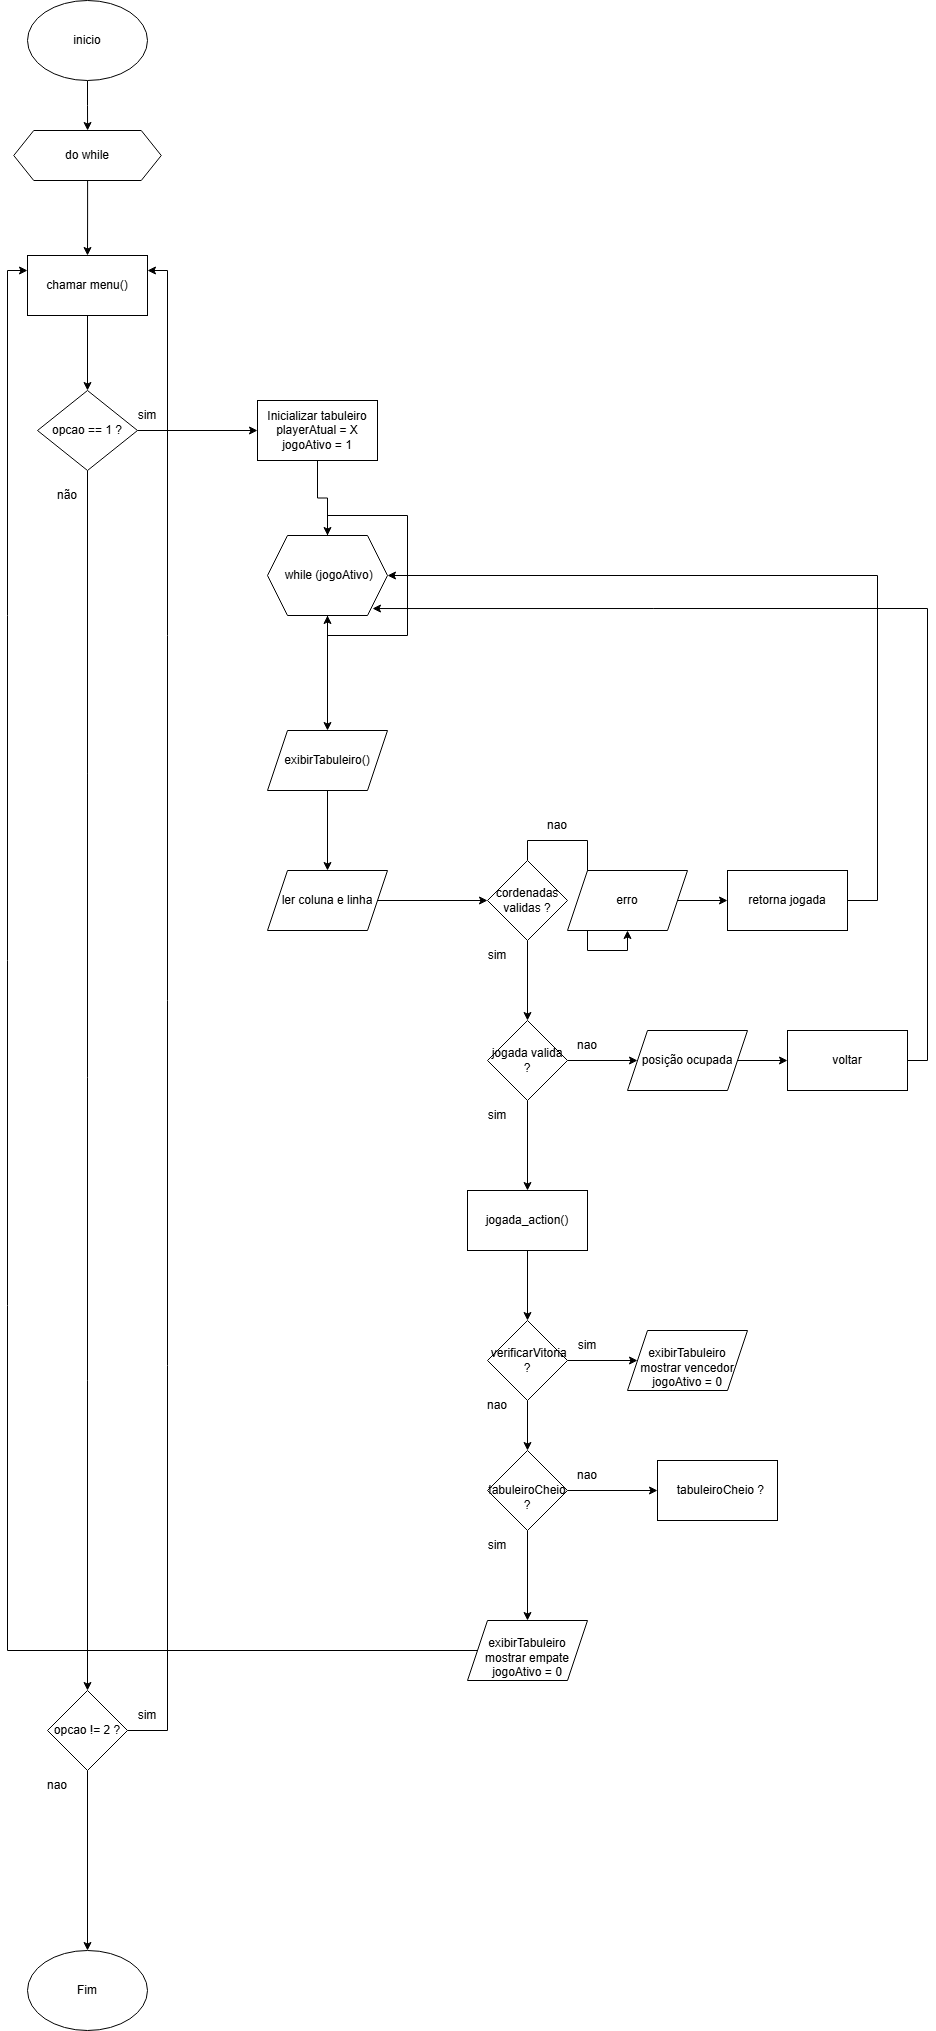

The diagram above was exported from draw.io. Its source (the exported page's mxGraphModel, read from the mxfile embedded in the PNG):
<mxGraphModel dx="2450" dy="763" grid="1" gridSize="10" guides="1" tooltips="1" connect="1" arrows="1" fold="1" page="1" pageScale="1" pageWidth="827" pageHeight="1169" math="0" shadow="0">
  <root>
    <mxCell id="0" />
    <mxCell id="1" parent="0" />
    <mxCell id="Dz4EzHNQlGEca5HW7TsD-21" edge="1" parent="1" source="Dz4EzHNQlGEca5HW7TsD-17" style="edgeStyle=orthogonalEdgeStyle;rounded=0;orthogonalLoop=1;jettySize=auto;html=1;" target="Dz4EzHNQlGEca5HW7TsD-20" value="">
      <mxGeometry relative="1" as="geometry" />
    </mxCell>
    <mxCell id="Dz4EzHNQlGEca5HW7TsD-17" parent="1" style="ellipse;whiteSpace=wrap;html=1;" value="inicio" vertex="1">
      <mxGeometry height="80" width="120" x="20" y="10" as="geometry" />
    </mxCell>
    <mxCell id="Dz4EzHNQlGEca5HW7TsD-23" edge="1" parent="1" source="Dz4EzHNQlGEca5HW7TsD-20" style="edgeStyle=orthogonalEdgeStyle;rounded=0;orthogonalLoop=1;jettySize=auto;html=1;" target="Dz4EzHNQlGEca5HW7TsD-22" value="">
      <mxGeometry relative="1" as="geometry" />
    </mxCell>
    <mxCell id="Dz4EzHNQlGEca5HW7TsD-20" parent="1" style="shape=hexagon;perimeter=hexagonPerimeter2;whiteSpace=wrap;html=1;fixedSize=1;" value="do while" vertex="1">
      <mxGeometry height="50" width="147.5" x="6.25" y="140" as="geometry" />
    </mxCell>
    <mxCell id="Dz4EzHNQlGEca5HW7TsD-25" edge="1" parent="1" source="Dz4EzHNQlGEca5HW7TsD-22" style="edgeStyle=orthogonalEdgeStyle;rounded=0;orthogonalLoop=1;jettySize=auto;html=1;" target="Dz4EzHNQlGEca5HW7TsD-24" value="">
      <mxGeometry relative="1" as="geometry" />
    </mxCell>
    <mxCell id="Dz4EzHNQlGEca5HW7TsD-22" parent="1" style="whiteSpace=wrap;html=1;" value="chamar menu()" vertex="1">
      <mxGeometry height="60" width="120" x="20" y="265" as="geometry" />
    </mxCell>
    <mxCell id="Dz4EzHNQlGEca5HW7TsD-27" edge="1" parent="1" source="Dz4EzHNQlGEca5HW7TsD-24" style="edgeStyle=orthogonalEdgeStyle;rounded=0;orthogonalLoop=1;jettySize=auto;html=1;" target="Dz4EzHNQlGEca5HW7TsD-26" value="">
      <mxGeometry relative="1" as="geometry" />
    </mxCell>
    <mxCell id="Dz4EzHNQlGEca5HW7TsD-66" edge="1" parent="1" source="Dz4EzHNQlGEca5HW7TsD-24" style="edgeStyle=orthogonalEdgeStyle;rounded=0;orthogonalLoop=1;jettySize=auto;html=1;" target="Dz4EzHNQlGEca5HW7TsD-67">
      <mxGeometry relative="1" as="geometry">
        <mxPoint x="80" y="1739.9999999999995" as="targetPoint" />
      </mxGeometry>
    </mxCell>
    <mxCell id="Dz4EzHNQlGEca5HW7TsD-24" parent="1" style="rhombus;whiteSpace=wrap;html=1;" value="opcao == 1 ?&lt;span style=&quot;color: rgba(0, 0, 0, 0); font-family: monospace; font-size: 0px; text-align: start; text-wrap-mode: nowrap;&quot;&gt; &lt;/span&gt;" vertex="1">
      <mxGeometry height="80" width="100" x="30" y="400" as="geometry" />
    </mxCell>
    <mxCell id="Dz4EzHNQlGEca5HW7TsD-29" edge="1" parent="1" source="Dz4EzHNQlGEca5HW7TsD-26" style="edgeStyle=orthogonalEdgeStyle;rounded=0;orthogonalLoop=1;jettySize=auto;html=1;" target="Dz4EzHNQlGEca5HW7TsD-28" value="">
      <mxGeometry relative="1" as="geometry" />
    </mxCell>
    <mxCell id="Dz4EzHNQlGEca5HW7TsD-26" parent="1" style="whiteSpace=wrap;html=1;" value="Inicializar tabuleiro&lt;br&gt;      playerAtual = X&lt;br&gt;      jogoAtivo = 1" vertex="1">
      <mxGeometry height="60" width="120" x="250" y="410" as="geometry" />
    </mxCell>
    <mxCell id="Dz4EzHNQlGEca5HW7TsD-33" edge="1" parent="1" source="Dz4EzHNQlGEca5HW7TsD-28" style="edgeStyle=orthogonalEdgeStyle;rounded=0;orthogonalLoop=1;jettySize=auto;html=1;" target="Dz4EzHNQlGEca5HW7TsD-34">
      <mxGeometry relative="1" as="geometry">
        <mxPoint x="320" y="730" as="targetPoint" />
      </mxGeometry>
    </mxCell>
    <mxCell id="Dz4EzHNQlGEca5HW7TsD-28" parent="1" style="shape=hexagon;perimeter=hexagonPerimeter2;whiteSpace=wrap;html=1;fixedSize=1;" value="&amp;nbsp;while (jogoAtivo)" vertex="1">
      <mxGeometry height="80" width="120" x="260" y="545" as="geometry" />
    </mxCell>
    <mxCell id="Dz4EzHNQlGEca5HW7TsD-30" edge="1" parent="1" source="Dz4EzHNQlGEca5HW7TsD-28" style="edgeStyle=orthogonalEdgeStyle;rounded=0;orthogonalLoop=1;jettySize=auto;html=1;exitX=0.5;exitY=0;exitDx=0;exitDy=0;" target="Dz4EzHNQlGEca5HW7TsD-28">
      <mxGeometry relative="1" as="geometry" />
    </mxCell>
    <mxCell id="Dz4EzHNQlGEca5HW7TsD-36" edge="1" parent="1" source="Dz4EzHNQlGEca5HW7TsD-34" style="edgeStyle=orthogonalEdgeStyle;rounded=0;orthogonalLoop=1;jettySize=auto;html=1;" target="Dz4EzHNQlGEca5HW7TsD-35" value="">
      <mxGeometry relative="1" as="geometry" />
    </mxCell>
    <mxCell id="Dz4EzHNQlGEca5HW7TsD-34" parent="1" style="shape=parallelogram;perimeter=parallelogramPerimeter;whiteSpace=wrap;html=1;fixedSize=1;" value="exibirTabuleiro()" vertex="1">
      <mxGeometry height="60" width="120" x="260" y="740" as="geometry" />
    </mxCell>
    <mxCell id="Dz4EzHNQlGEca5HW7TsD-38" edge="1" parent="1" source="Dz4EzHNQlGEca5HW7TsD-35" style="edgeStyle=orthogonalEdgeStyle;rounded=0;orthogonalLoop=1;jettySize=auto;html=1;" target="Dz4EzHNQlGEca5HW7TsD-37" value="">
      <mxGeometry relative="1" as="geometry" />
    </mxCell>
    <mxCell id="Dz4EzHNQlGEca5HW7TsD-35" parent="1" style="shape=parallelogram;perimeter=parallelogramPerimeter;whiteSpace=wrap;html=1;fixedSize=1;" value="ler coluna e linha" vertex="1">
      <mxGeometry height="60" width="120" x="260" y="880" as="geometry" />
    </mxCell>
    <mxCell id="Dz4EzHNQlGEca5HW7TsD-40" edge="1" parent="1" source="Dz4EzHNQlGEca5HW7TsD-37" style="edgeStyle=orthogonalEdgeStyle;rounded=0;orthogonalLoop=1;jettySize=auto;html=1;" target="Dz4EzHNQlGEca5HW7TsD-41" value="">
      <mxGeometry relative="1" as="geometry">
        <mxPoint x="620" y="910" as="targetPoint" />
      </mxGeometry>
    </mxCell>
    <mxCell id="Dz4EzHNQlGEca5HW7TsD-45" edge="1" parent="1" source="Dz4EzHNQlGEca5HW7TsD-37" style="edgeStyle=orthogonalEdgeStyle;rounded=0;orthogonalLoop=1;jettySize=auto;html=1;" target="Dz4EzHNQlGEca5HW7TsD-44" value="">
      <mxGeometry relative="1" as="geometry" />
    </mxCell>
    <mxCell id="Dz4EzHNQlGEca5HW7TsD-37" parent="1" style="rhombus;whiteSpace=wrap;html=1;" value="cordenadas validas ?" vertex="1">
      <mxGeometry height="80" width="80" x="480" y="870" as="geometry" />
    </mxCell>
    <mxCell id="Dz4EzHNQlGEca5HW7TsD-43" edge="1" parent="1" source="Dz4EzHNQlGEca5HW7TsD-41" style="edgeStyle=orthogonalEdgeStyle;rounded=0;orthogonalLoop=1;jettySize=auto;html=1;" target="Dz4EzHNQlGEca5HW7TsD-42" value="">
      <mxGeometry relative="1" as="geometry" />
    </mxCell>
    <mxCell id="Dz4EzHNQlGEca5HW7TsD-41" parent="1" style="shape=parallelogram;perimeter=parallelogramPerimeter;whiteSpace=wrap;html=1;fixedSize=1;" value="erro" vertex="1">
      <mxGeometry height="60" width="120" x="560" y="880" as="geometry" />
    </mxCell>
    <mxCell id="Dz4EzHNQlGEca5HW7TsD-51" edge="1" parent="1" source="Dz4EzHNQlGEca5HW7TsD-42" style="edgeStyle=orthogonalEdgeStyle;rounded=0;orthogonalLoop=1;jettySize=auto;html=1;entryX=1;entryY=0.5;entryDx=0;entryDy=0;" target="Dz4EzHNQlGEca5HW7TsD-28">
      <mxGeometry relative="1" as="geometry">
        <Array as="points">
          <mxPoint x="870" y="910" />
          <mxPoint x="870" y="585" />
        </Array>
      </mxGeometry>
    </mxCell>
    <mxCell id="Dz4EzHNQlGEca5HW7TsD-42" parent="1" style="whiteSpace=wrap;html=1;" value="retorna jogada" vertex="1">
      <mxGeometry height="60" width="120" x="720" y="880" as="geometry" />
    </mxCell>
    <mxCell id="Dz4EzHNQlGEca5HW7TsD-47" edge="1" parent="1" source="Dz4EzHNQlGEca5HW7TsD-44" style="edgeStyle=orthogonalEdgeStyle;rounded=0;orthogonalLoop=1;jettySize=auto;html=1;" target="Dz4EzHNQlGEca5HW7TsD-46" value="">
      <mxGeometry relative="1" as="geometry" />
    </mxCell>
    <mxCell id="Dz4EzHNQlGEca5HW7TsD-53" edge="1" parent="1" source="Dz4EzHNQlGEca5HW7TsD-44" style="edgeStyle=orthogonalEdgeStyle;rounded=0;orthogonalLoop=1;jettySize=auto;html=1;" target="Dz4EzHNQlGEca5HW7TsD-52" value="">
      <mxGeometry relative="1" as="geometry" />
    </mxCell>
    <mxCell id="Dz4EzHNQlGEca5HW7TsD-44" parent="1" style="rhombus;whiteSpace=wrap;html=1;" value="jogada valida ?" vertex="1">
      <mxGeometry height="80" width="80" x="480" y="1030" as="geometry" />
    </mxCell>
    <mxCell id="Dz4EzHNQlGEca5HW7TsD-49" edge="1" parent="1" source="Dz4EzHNQlGEca5HW7TsD-46" style="edgeStyle=orthogonalEdgeStyle;rounded=0;orthogonalLoop=1;jettySize=auto;html=1;" target="Dz4EzHNQlGEca5HW7TsD-48" value="">
      <mxGeometry relative="1" as="geometry" />
    </mxCell>
    <mxCell id="Dz4EzHNQlGEca5HW7TsD-46" parent="1" style="shape=parallelogram;perimeter=parallelogramPerimeter;whiteSpace=wrap;html=1;fixedSize=1;" value="posição ocupada" vertex="1">
      <mxGeometry height="60" width="120" x="620" y="1040" as="geometry" />
    </mxCell>
    <mxCell id="Dz4EzHNQlGEca5HW7TsD-48" parent="1" style="whiteSpace=wrap;html=1;" value="voltar" vertex="1">
      <mxGeometry height="60" width="120" x="780" y="1040" as="geometry" />
    </mxCell>
    <mxCell id="Dz4EzHNQlGEca5HW7TsD-50" edge="1" parent="1" source="Dz4EzHNQlGEca5HW7TsD-48" style="edgeStyle=orthogonalEdgeStyle;rounded=0;orthogonalLoop=1;jettySize=auto;html=1;entryX=0.875;entryY=0.913;entryDx=0;entryDy=0;entryPerimeter=0;" target="Dz4EzHNQlGEca5HW7TsD-28">
      <mxGeometry relative="1" as="geometry">
        <Array as="points">
          <mxPoint x="920" y="1070" />
          <mxPoint x="920" y="618" />
        </Array>
      </mxGeometry>
    </mxCell>
    <mxCell id="Dz4EzHNQlGEca5HW7TsD-55" edge="1" parent="1" source="Dz4EzHNQlGEca5HW7TsD-52" style="edgeStyle=orthogonalEdgeStyle;rounded=0;orthogonalLoop=1;jettySize=auto;html=1;" target="Dz4EzHNQlGEca5HW7TsD-54" value="">
      <mxGeometry relative="1" as="geometry" />
    </mxCell>
    <mxCell id="Dz4EzHNQlGEca5HW7TsD-52" parent="1" style="whiteSpace=wrap;html=1;" value="jogada_action()" vertex="1">
      <mxGeometry height="60" width="120" x="460" y="1200" as="geometry" />
    </mxCell>
    <mxCell id="Dz4EzHNQlGEca5HW7TsD-57" edge="1" parent="1" source="Dz4EzHNQlGEca5HW7TsD-54" style="edgeStyle=orthogonalEdgeStyle;rounded=0;orthogonalLoop=1;jettySize=auto;html=1;" target="Dz4EzHNQlGEca5HW7TsD-56" value="">
      <mxGeometry relative="1" as="geometry" />
    </mxCell>
    <mxCell id="Dz4EzHNQlGEca5HW7TsD-59" edge="1" parent="1" source="Dz4EzHNQlGEca5HW7TsD-54" style="edgeStyle=orthogonalEdgeStyle;rounded=0;orthogonalLoop=1;jettySize=auto;html=1;" target="Dz4EzHNQlGEca5HW7TsD-60" value="">
      <mxGeometry relative="1" as="geometry">
        <mxPoint x="520" y="1500" as="targetPoint" />
      </mxGeometry>
    </mxCell>
    <mxCell id="Dz4EzHNQlGEca5HW7TsD-54" parent="1" style="rhombus;whiteSpace=wrap;html=1;" value="&amp;nbsp;verificarVitoria ?" vertex="1">
      <mxGeometry height="80" width="80" x="480" y="1330" as="geometry" />
    </mxCell>
    <mxCell id="Dz4EzHNQlGEca5HW7TsD-56" parent="1" style="shape=parallelogram;perimeter=parallelogramPerimeter;whiteSpace=wrap;html=1;fixedSize=1;" value="&lt;br&gt;                           exibirTabuleiro&lt;br&gt;                           mostrar vencedor&lt;br&gt;                           jogoAtivo = 0" vertex="1">
      <mxGeometry height="60" width="120" x="620" y="1340" as="geometry" />
    </mxCell>
    <mxCell id="Dz4EzHNQlGEca5HW7TsD-62" edge="1" parent="1" source="Dz4EzHNQlGEca5HW7TsD-60" style="edgeStyle=orthogonalEdgeStyle;rounded=0;orthogonalLoop=1;jettySize=auto;html=1;" target="Dz4EzHNQlGEca5HW7TsD-61" value="">
      <mxGeometry relative="1" as="geometry" />
    </mxCell>
    <mxCell id="Dz4EzHNQlGEca5HW7TsD-64" edge="1" parent="1" source="Dz4EzHNQlGEca5HW7TsD-60" style="edgeStyle=orthogonalEdgeStyle;rounded=0;orthogonalLoop=1;jettySize=auto;html=1;" target="Dz4EzHNQlGEca5HW7TsD-63" value="">
      <mxGeometry relative="1" as="geometry" />
    </mxCell>
    <mxCell id="Dz4EzHNQlGEca5HW7TsD-60" parent="1" style="rhombus;whiteSpace=wrap;html=1;" value="&amp;nbsp; tabuleiroCheio ?" vertex="1">
      <mxGeometry height="80" width="80" x="480" y="1460" as="geometry" />
    </mxCell>
    <mxCell id="Dz4EzHNQlGEca5HW7TsD-61" parent="1" style="whiteSpace=wrap;html=1;" value="&amp;nbsp; tabuleiroCheio ?" vertex="1">
      <mxGeometry height="60" width="120" x="650" y="1470" as="geometry" />
    </mxCell>
    <mxCell id="Dz4EzHNQlGEca5HW7TsD-65" edge="1" parent="1" source="Dz4EzHNQlGEca5HW7TsD-63" style="edgeStyle=orthogonalEdgeStyle;rounded=0;orthogonalLoop=1;jettySize=auto;html=1;entryX=0;entryY=0.25;entryDx=0;entryDy=0;" target="Dz4EzHNQlGEca5HW7TsD-22">
      <mxGeometry relative="1" as="geometry">
        <mxPoint x="-40" y="470" as="targetPoint" />
      </mxGeometry>
    </mxCell>
    <mxCell id="Dz4EzHNQlGEca5HW7TsD-63" parent="1" style="shape=parallelogram;perimeter=parallelogramPerimeter;whiteSpace=wrap;html=1;fixedSize=1;" value="&lt;br&gt;                                exibirTabuleiro&lt;br&gt;                                mostrar empate&lt;br&gt;                                jogoAtivo = 0" vertex="1">
      <mxGeometry height="60" width="120" x="460" y="1630" as="geometry" />
    </mxCell>
    <mxCell id="Dz4EzHNQlGEca5HW7TsD-68" edge="1" parent="1" source="Dz4EzHNQlGEca5HW7TsD-67" style="edgeStyle=orthogonalEdgeStyle;rounded=0;orthogonalLoop=1;jettySize=auto;html=1;entryX=1;entryY=0.25;entryDx=0;entryDy=0;" target="Dz4EzHNQlGEca5HW7TsD-22">
      <mxGeometry relative="1" as="geometry">
        <Array as="points">
          <mxPoint x="160" y="1740" />
          <mxPoint x="160" y="280" />
        </Array>
      </mxGeometry>
    </mxCell>
    <mxCell id="Dz4EzHNQlGEca5HW7TsD-69" edge="1" parent="1" source="Dz4EzHNQlGEca5HW7TsD-67" style="edgeStyle=orthogonalEdgeStyle;rounded=0;orthogonalLoop=1;jettySize=auto;html=1;">
      <mxGeometry relative="1" as="geometry">
        <mxPoint x="80" y="1960" as="targetPoint" />
      </mxGeometry>
    </mxCell>
    <mxCell id="Dz4EzHNQlGEca5HW7TsD-67" parent="1" style="rhombus;whiteSpace=wrap;html=1;" value="opcao != 2 ?" vertex="1">
      <mxGeometry height="80" width="80" x="40" y="1699.9999999999995" as="geometry" />
    </mxCell>
    <mxCell id="Dz4EzHNQlGEca5HW7TsD-70" parent="1" style="ellipse;whiteSpace=wrap;html=1;" value="Fim" vertex="1">
      <mxGeometry height="80" width="120" x="20" y="1960" as="geometry" />
    </mxCell>
    <mxCell id="Dz4EzHNQlGEca5HW7TsD-71" parent="1" style="text;html=1;whiteSpace=wrap;strokeColor=none;fillColor=none;align=center;verticalAlign=middle;rounded=0;" value="sim" vertex="1">
      <mxGeometry height="30" width="60" x="110" y="410" as="geometry" />
    </mxCell>
    <mxCell id="Dz4EzHNQlGEca5HW7TsD-72" parent="1" style="text;html=1;whiteSpace=wrap;strokeColor=none;fillColor=none;align=center;verticalAlign=middle;rounded=0;" value="não" vertex="1">
      <mxGeometry height="30" width="60" x="30" y="490" as="geometry" />
    </mxCell>
    <mxCell id="Dz4EzHNQlGEca5HW7TsD-73" parent="1" style="text;html=1;whiteSpace=wrap;strokeColor=none;fillColor=none;align=center;verticalAlign=middle;rounded=0;" value="nao" vertex="1">
      <mxGeometry height="30" width="60" x="520" y="820" as="geometry" />
    </mxCell>
    <mxCell id="Dz4EzHNQlGEca5HW7TsD-74" parent="1" style="text;html=1;whiteSpace=wrap;strokeColor=none;fillColor=none;align=center;verticalAlign=middle;rounded=0;" value="sim" vertex="1">
      <mxGeometry height="30" width="60" x="460" y="950" as="geometry" />
    </mxCell>
    <mxCell id="Dz4EzHNQlGEca5HW7TsD-75" parent="1" style="text;html=1;whiteSpace=wrap;strokeColor=none;fillColor=none;align=center;verticalAlign=middle;rounded=0;" value="nao" vertex="1">
      <mxGeometry height="30" width="60" x="550" y="1040" as="geometry" />
    </mxCell>
    <mxCell id="Dz4EzHNQlGEca5HW7TsD-76" parent="1" style="text;html=1;whiteSpace=wrap;strokeColor=none;fillColor=none;align=center;verticalAlign=middle;rounded=0;" value="sim" vertex="1">
      <mxGeometry height="30" width="60" x="460" y="1110" as="geometry" />
    </mxCell>
    <mxCell id="Dz4EzHNQlGEca5HW7TsD-77" parent="1" style="text;html=1;whiteSpace=wrap;strokeColor=none;fillColor=none;align=center;verticalAlign=middle;rounded=0;" value="sim" vertex="1">
      <mxGeometry height="30" width="60" x="550" y="1340" as="geometry" />
    </mxCell>
    <mxCell id="Dz4EzHNQlGEca5HW7TsD-79" parent="1" style="text;html=1;whiteSpace=wrap;strokeColor=none;fillColor=none;align=center;verticalAlign=middle;rounded=0;" value="nao" vertex="1">
      <mxGeometry height="30" width="60" x="460" y="1400" as="geometry" />
    </mxCell>
    <mxCell id="Dz4EzHNQlGEca5HW7TsD-80" parent="1" style="text;html=1;whiteSpace=wrap;strokeColor=none;fillColor=none;align=center;verticalAlign=middle;rounded=0;" value="nao" vertex="1">
      <mxGeometry height="30" width="60" x="550" y="1470" as="geometry" />
    </mxCell>
    <mxCell id="Dz4EzHNQlGEca5HW7TsD-81" parent="1" style="text;html=1;whiteSpace=wrap;strokeColor=none;fillColor=none;align=center;verticalAlign=middle;rounded=0;" value="sim" vertex="1">
      <mxGeometry height="30" width="60" x="460" y="1540" as="geometry" />
    </mxCell>
    <mxCell id="Dz4EzHNQlGEca5HW7TsD-82" parent="1" style="text;html=1;whiteSpace=wrap;strokeColor=none;fillColor=none;align=center;verticalAlign=middle;rounded=0;" value="sim" vertex="1">
      <mxGeometry height="30" width="60" x="110" y="1710" as="geometry" />
    </mxCell>
    <mxCell id="Dz4EzHNQlGEca5HW7TsD-83" parent="1" style="text;html=1;whiteSpace=wrap;strokeColor=none;fillColor=none;align=center;verticalAlign=middle;rounded=0;" value="nao" vertex="1">
      <mxGeometry height="30" width="60" x="20" y="1780" as="geometry" />
    </mxCell>
  </root>
</mxGraphModel>